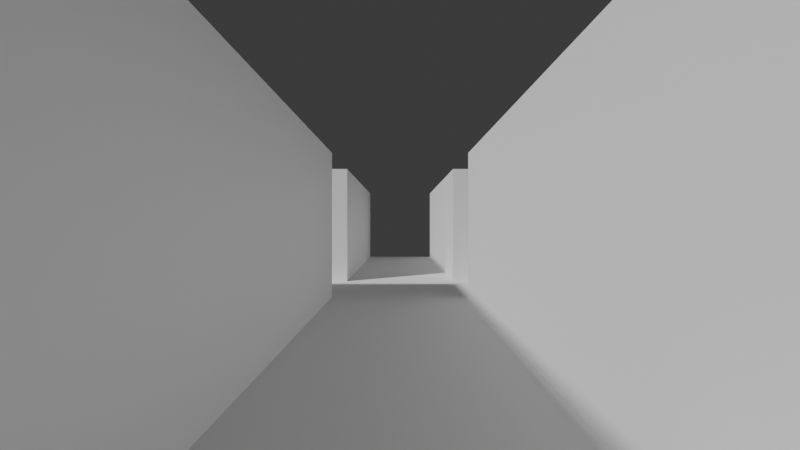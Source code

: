 # Source: scene.blend  (saved by Blender 4.5.88; exported with 4.5.12 LTS)
import bpy
from mathutils import Matrix  # noqa: F401  (used for matrix-valued properties, if any)

bpy.ops.wm.read_factory_settings(use_empty=True)
scene = bpy.context.scene
scene.name = 'Scene'

# ---- world
world_world = bpy.data.worlds.new('World'); scene.world = world_world
world_world.use_nodes = True; world_world.node_tree.nodes.clear()
_N = world_world.node_tree.nodes; _L = world_world.node_tree.links
n0 = _N.new('ShaderNodeOutputWorld'); n0.name = 'World Output'; n0.location = (300, 300)
n1 = _N.new('ShaderNodeBackground'); n1.name = 'Background'; n1.location = (10, 300)
n1.inputs[0].default_value = (0.05088, 0.05088, 0.05088, 1.0)
_L.new(n1.outputs[0], n0.inputs[0])
n0.is_active_output = True
world_world.color = (0.05088, 0.05088, 0.05088)
world_world.sun_shadow_jitter_overblur = 0.0

# ---- cameras
cam_camera = bpy.data.cameras.new('Camera')
cam_camera.lens = 21.45
cam_camera.lens_unit = 'FOV'

# ---- meshes
me_cube_003 = bpy.data.meshes.new('Cube.003')
me_cube_003.from_pydata([(-1.5, -1.5, -1.5), (-1.5, -1.5, 1.5), (1.5, -1.5, -1.5), (1.5, -1.5, 1.5), (-1.5, -8.25, -1.5), (-1.5, -8.25, 1.5), (1.5, -8.25, 1.5), (1.5, -8.25, -1.5), (-12.0, -1.5, -1.5), (-12.0, -1.5, 1.5), (12.0, -1.5, -1.5), (12.0, -1.5, 1.5), (-1.5, 0.0, -1.5), (1.5, 0.0, -1.5), (-12.0, 0.0, -1.5), (12.0, 0.0, -1.5)], [], [(0, 1, 9, 8), (12, 13, 2, 0), (2, 3, 6, 7), (1, 0, 4, 5), (0, 2, 7, 4), (12, 0, 8, 14), (3, 2, 10, 11), (4, 7, 6, 5), (2, 13, 15, 10)])
_uv = me_cube_003.uv_layers.new(name='UVMap')
_uv.uv.foreach_set('vector', [0.375, 0.0, 0.625, 0.0, 0.625, 0.0, 0.375, 0.0, 0.125, 0.625, 0.375, 0.625, 0.375, 0.75, 0.125, 0.75, 0.375, 0.75, 0.625, 0.75, 0.625, 0.75, 0.375, 0.75, 0.625, 0.0, 0.375, 0.0, 0.375, 0.0, 0.625, 0.0, 0.125, 0.75, 0.375, 0.75, 0.375, 0.75, 0.125, 0.75, 0.125, 0.625, 0.125, 0.75, 0.125, 0.75, 0.125, 0.625, 0.625, 0.75, 0.375, 0.75, 0.375, 0.75, 0.625, 0.75, 0.125, 0.75, 0.375, 0.75, 0.625, 0.75, 0.625, 0.0, 0.375, 0.75, 0.375, 0.625, 0.375, 0.625, 0.375, 0.75])
me_cube_003.update()

# ---- objects
ob_camera = bpy.data.objects.new('Camera', cam_camera)
ob_cube = bpy.data.objects.new('Cube', me_cube_003)

# ---- transforms, parenting, visibility, modifiers, constraints
ob_camera.location = (30.0, 0.0, 0.0)
ob_camera.rotation_euler = (1.571, 0.0, 1.571)
ob_cube.location = (0.0, 0.0, 0.0)
ob_cube.scale = (2.5, 2.5, 2.65)
_m = ob_cube.modifiers.new('Mirror', 'MIRROR')
_m.use_axis = (False, True, False)
_m.use_clip = True

# ---- collection membership
scene.collection.objects.link(ob_camera)
scene.collection.objects.link(ob_cube)

# ---- scene / render settings (as saved in the file)
scene.camera = ob_camera
scene.frame_start = 1; scene.frame_end = 250; scene.frame_set(1)
scene.render.engine = 'BLENDER_EEVEE_NEXT'
scene.render.resolution_percentage = 200
bpy.context.view_layer.update()

# ---- added for rendering (the .blend has no usable light): sun
light_auto_sun = bpy.data.lights.new('AutoSun', 'SUN')
light_auto_sun.energy = 3.0
light_auto_sun.angle = 0.0523599
ob_auto_sun = bpy.data.objects.new('AutoSun', light_auto_sun)
scene.collection.objects.link(ob_auto_sun)
ob_auto_sun.rotation_euler = (0.872665, 0.174533, 0.523599)
bpy.context.view_layer.update()
